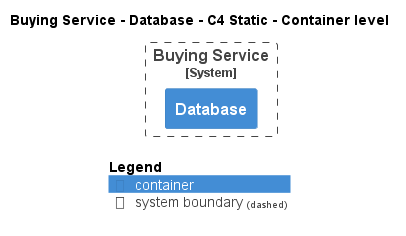

The diagram above was rendered by PlantUML. Its source (embedded in the PNG):
@startuml
!pragma layout smetana
!include ..\..\..\..\..\.c4s\C4_Container.puml

AddElementTag("c4interflow:lifecycle:new", $bgColor=green, $fontColor=#ffffff, $borderColor=green, $shadowing="False")
AddElementTag("c4interflow:lifecycle:changed", $bgColor=orange, $fontColor=#ffffff, $borderColor=orange, $shadowing="False")
AddElementTag("c4interflow:lifecycle:removed", $bgColor=red, $fontColor=#ffffff, $borderColor=red, $shadowing="False")

AddRelTag("c4interflow:lifecycle:new", $textColor=green, $lineColor=green)
AddRelTag("c4interflow:lifecycle:changed", $textColor=orange, $lineColor=orange)
AddRelTag("c4interflow:lifecycle:removed", $textColor=red, $lineColor=red)

SHOW_PERSON_PORTRAIT()
LAYOUT_TOP_DOWN()

skinparam linetype polyline

title Buying Service - Database - C4 Static - Container level


System_Boundary(ECommercePlatform.SoftwareSystems.BuyingService, "Buying Service") {
    Container(ECommercePlatform.SoftwareSystems.BuyingService.Containers.Database, "Database", "", "")
}



SHOW_LEGEND()
@enduml